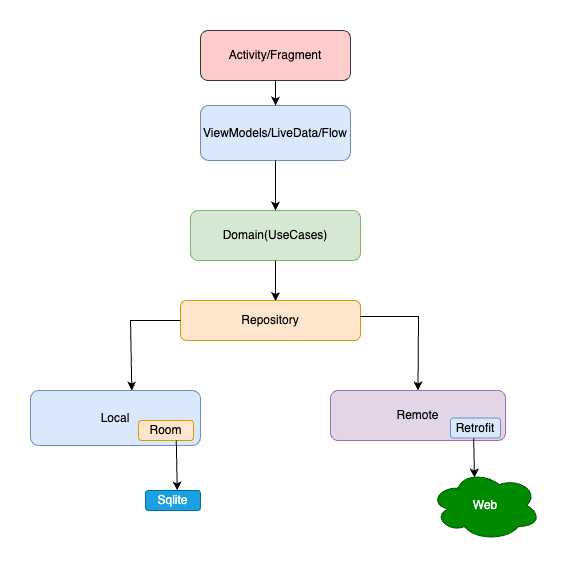

The diagram above was exported from draw.io. Its source (the exported page's mxGraphModel, read from the mxfile embedded in the PNG):
<mxGraphModel dx="1495" dy="910" grid="1" gridSize="10" guides="1" tooltips="1" connect="1" arrows="1" fold="1" page="1" pageScale="1" pageWidth="850" pageHeight="1100" math="0" shadow="0">
  <root>
    <mxCell id="0" />
    <mxCell id="1" parent="0" />
    <mxCell id="_r1zWdJhcqqXg5Ms6ri--1" value="Activity/Fragment" style="rounded=1;whiteSpace=wrap;html=1;fillColor=#ffcccc;strokeColor=#36393d;" vertex="1" parent="1">
      <mxGeometry x="450" y="420" width="150" height="50" as="geometry" />
    </mxCell>
    <mxCell id="_r1zWdJhcqqXg5Ms6ri--2" value="ViewModels/LiveData/Flow" style="rounded=1;whiteSpace=wrap;html=1;fillColor=#dae8fc;strokeColor=#6c8ebf;" vertex="1" parent="1">
      <mxGeometry x="450" y="495" width="150" height="55" as="geometry" />
    </mxCell>
    <mxCell id="_r1zWdJhcqqXg5Ms6ri--3" value="Domain(UseCases)" style="rounded=1;whiteSpace=wrap;html=1;fillColor=#d5e8d4;strokeColor=#82b366;" vertex="1" parent="1">
      <mxGeometry x="440" y="600" width="170" height="50" as="geometry" />
    </mxCell>
    <mxCell id="_r1zWdJhcqqXg5Ms6ri--4" value="Repository" style="rounded=1;whiteSpace=wrap;html=1;fillColor=#ffe6cc;strokeColor=#d79b00;" vertex="1" parent="1">
      <mxGeometry x="430" y="690" width="180" height="40" as="geometry" />
    </mxCell>
    <mxCell id="_r1zWdJhcqqXg5Ms6ri--9" value="" style="endArrow=classic;html=1;rounded=0;exitX=0;exitY=0.5;exitDx=0;exitDy=0;entryX=0.596;entryY=0;entryDx=0;entryDy=0;entryPerimeter=0;" edge="1" parent="1" source="_r1zWdJhcqqXg5Ms6ri--4" target="_r1zWdJhcqqXg5Ms6ri--5">
      <mxGeometry width="50" height="50" relative="1" as="geometry">
        <mxPoint x="401.48" y="850.4" as="sourcePoint" />
        <mxPoint x="388" y="850" as="targetPoint" />
        <Array as="points">
          <mxPoint x="380" y="710" />
        </Array>
      </mxGeometry>
    </mxCell>
    <mxCell id="_r1zWdJhcqqXg5Ms6ri--10" value="" style="endArrow=classic;html=1;rounded=0;entryX=0.5;entryY=0;entryDx=0;entryDy=0;exitX=0.998;exitY=0.4;exitDx=0;exitDy=0;exitPerimeter=0;" edge="1" parent="1" source="_r1zWdJhcqqXg5Ms6ri--4" target="_r1zWdJhcqqXg5Ms6ri--6">
      <mxGeometry width="50" height="50" relative="1" as="geometry">
        <mxPoint x="361.48" y="830.4" as="sourcePoint" />
        <mxPoint x="662.53" y="872.5000000000001" as="targetPoint" />
        <Array as="points">
          <mxPoint x="668" y="706" />
        </Array>
      </mxGeometry>
    </mxCell>
    <mxCell id="_r1zWdJhcqqXg5Ms6ri--11" value="" style="endArrow=classic;html=1;rounded=0;exitX=0.5;exitY=1;exitDx=0;exitDy=0;entryX=0.528;entryY=0.012;entryDx=0;entryDy=0;entryPerimeter=0;" edge="1" parent="1" source="_r1zWdJhcqqXg5Ms6ri--3" target="_r1zWdJhcqqXg5Ms6ri--4">
      <mxGeometry width="50" height="50" relative="1" as="geometry">
        <mxPoint x="526.48" y="690.4" as="sourcePoint" />
        <mxPoint x="411.48" y="690.4" as="targetPoint" />
      </mxGeometry>
    </mxCell>
    <mxCell id="_r1zWdJhcqqXg5Ms6ri--12" value="" style="endArrow=classic;html=1;rounded=0;exitX=0.5;exitY=1;exitDx=0;exitDy=0;entryX=0.5;entryY=0;entryDx=0;entryDy=0;" edge="1" parent="1" source="_r1zWdJhcqqXg5Ms6ri--2" target="_r1zWdJhcqqXg5Ms6ri--3">
      <mxGeometry width="50" height="50" relative="1" as="geometry">
        <mxPoint x="360" y="740" as="sourcePoint" />
        <mxPoint x="521" y="632" as="targetPoint" />
      </mxGeometry>
    </mxCell>
    <mxCell id="_r1zWdJhcqqXg5Ms6ri--13" value="" style="endArrow=classic;html=1;rounded=0;exitX=0.5;exitY=1;exitDx=0;exitDy=0;entryX=0.5;entryY=0;entryDx=0;entryDy=0;" edge="1" parent="1" source="_r1zWdJhcqqXg5Ms6ri--1" target="_r1zWdJhcqqXg5Ms6ri--2">
      <mxGeometry width="50" height="50" relative="1" as="geometry">
        <mxPoint x="360" y="650" as="sourcePoint" />
        <mxPoint x="525" y="512" as="targetPoint" />
      </mxGeometry>
    </mxCell>
    <mxCell id="_r1zWdJhcqqXg5Ms6ri--20" value="" style="group" vertex="1" connectable="0" parent="1">
      <mxGeometry x="580" y="780" width="210" height="150" as="geometry" />
    </mxCell>
    <mxCell id="_r1zWdJhcqqXg5Ms6ri--15" value="" style="group" vertex="1" connectable="0" parent="_r1zWdJhcqqXg5Ms6ri--20">
      <mxGeometry width="175" height="50" as="geometry" />
    </mxCell>
    <mxCell id="_r1zWdJhcqqXg5Ms6ri--6" value="Remote" style="rounded=1;whiteSpace=wrap;html=1;fillColor=#e1d5e7;strokeColor=#9673a6;" vertex="1" parent="_r1zWdJhcqqXg5Ms6ri--15">
      <mxGeometry width="175" height="50" as="geometry" />
    </mxCell>
    <mxCell id="_r1zWdJhcqqXg5Ms6ri--7" value="Retrofit" style="rounded=1;whiteSpace=wrap;html=1;fillColor=#dae8fc;strokeColor=#6c8ebf;" vertex="1" parent="_r1zWdJhcqqXg5Ms6ri--15">
      <mxGeometry x="120" y="27.5" width="50" height="20" as="geometry" />
    </mxCell>
    <mxCell id="_r1zWdJhcqqXg5Ms6ri--16" value="Web" style="ellipse;shape=cloud;whiteSpace=wrap;html=1;fillColor=#008a00;fontColor=#ffffff;strokeColor=#005700;" vertex="1" parent="_r1zWdJhcqqXg5Ms6ri--20">
      <mxGeometry x="100" y="80" width="110" height="70" as="geometry" />
    </mxCell>
    <mxCell id="_r1zWdJhcqqXg5Ms6ri--19" value="" style="endArrow=classic;html=1;rounded=0;entryX=0.4;entryY=0.1;entryDx=0;entryDy=0;entryPerimeter=0;exitX=0.818;exitY=0.955;exitDx=0;exitDy=0;exitPerimeter=0;" edge="1" parent="_r1zWdJhcqqXg5Ms6ri--20" source="_r1zWdJhcqqXg5Ms6ri--6" target="_r1zWdJhcqqXg5Ms6ri--16">
      <mxGeometry width="50" height="50" relative="1" as="geometry">
        <mxPoint x="-130" y="30" as="sourcePoint" />
        <mxPoint x="-80" y="-20" as="targetPoint" />
      </mxGeometry>
    </mxCell>
    <mxCell id="_r1zWdJhcqqXg5Ms6ri--21" value="" style="group" vertex="1" connectable="0" parent="1">
      <mxGeometry x="280" y="780" width="170" height="120" as="geometry" />
    </mxCell>
    <mxCell id="_r1zWdJhcqqXg5Ms6ri--5" value="Local" style="rounded=1;whiteSpace=wrap;html=1;fillColor=#dae8fc;strokeColor=#6c8ebf;" vertex="1" parent="_r1zWdJhcqqXg5Ms6ri--21">
      <mxGeometry width="170" height="55" as="geometry" />
    </mxCell>
    <mxCell id="_r1zWdJhcqqXg5Ms6ri--8" value="Room" style="rounded=1;whiteSpace=wrap;html=1;fillColor=#ffe6cc;strokeColor=#d79b00;" vertex="1" parent="_r1zWdJhcqqXg5Ms6ri--21">
      <mxGeometry x="108" y="30" width="55" height="20" as="geometry" />
    </mxCell>
    <mxCell id="_r1zWdJhcqqXg5Ms6ri--17" value="Sqlite" style="rounded=1;whiteSpace=wrap;html=1;fillColor=#1ba1e2;strokeColor=#006EAF;fontColor=#ffffff;" vertex="1" parent="_r1zWdJhcqqXg5Ms6ri--21">
      <mxGeometry x="115" y="100" width="55" height="20" as="geometry" />
    </mxCell>
    <mxCell id="_r1zWdJhcqqXg5Ms6ri--18" value="" style="endArrow=classic;html=1;rounded=0;entryX=0.577;entryY=0;entryDx=0;entryDy=0;entryPerimeter=0;exitX=0.687;exitY=1;exitDx=0;exitDy=0;exitPerimeter=0;" edge="1" parent="_r1zWdJhcqqXg5Ms6ri--21" source="_r1zWdJhcqqXg5Ms6ri--8" target="_r1zWdJhcqqXg5Ms6ri--17">
      <mxGeometry width="50" height="50" relative="1" as="geometry">
        <mxPoint x="160" y="30" as="sourcePoint" />
        <mxPoint x="210" y="-20" as="targetPoint" />
      </mxGeometry>
    </mxCell>
  </root>
</mxGraphModel>